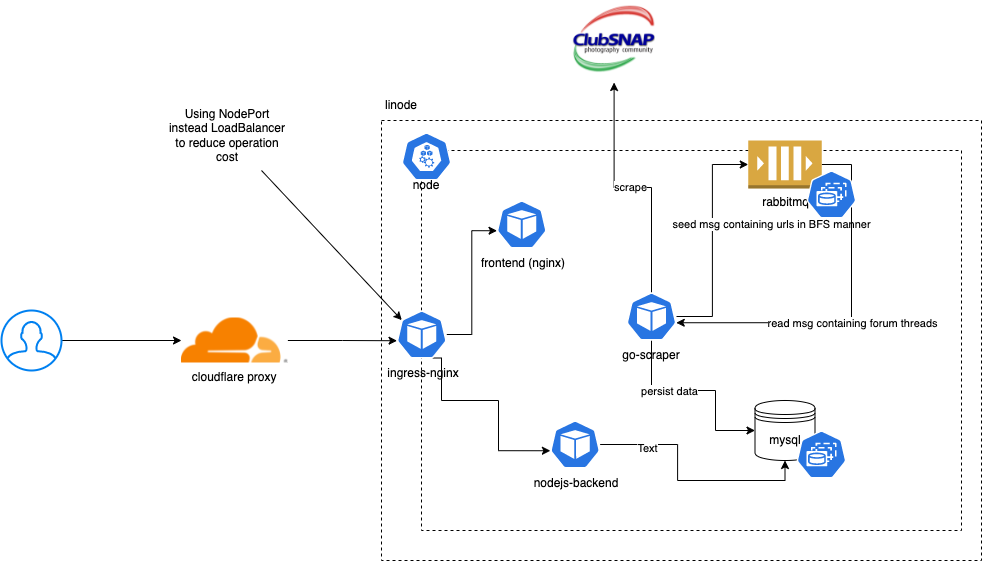

The diagram above was exported from draw.io. Its source (the exported page's mxGraphModel, read from the mxfile embedded in the PNG):
<mxGraphModel dx="1554" dy="919" grid="1" gridSize="10" guides="1" tooltips="1" connect="1" arrows="1" fold="1" page="1" pageScale="1" pageWidth="1169" pageHeight="827" math="0" shadow="0">
  <root>
    <mxCell id="0" />
    <mxCell id="1" parent="0" />
    <mxCell id="iUfO3mUbMORvqDLfojVT-30" style="edgeStyle=orthogonalEdgeStyle;rounded=0;orthogonalLoop=1;jettySize=auto;html=1;entryX=0;entryY=0.5;entryDx=0;entryDy=0;" parent="1" source="iUfO3mUbMORvqDLfojVT-1" target="iUfO3mUbMORvqDLfojVT-3" edge="1">
      <mxGeometry relative="1" as="geometry">
        <mxPoint x="250" y="360" as="targetPoint" />
      </mxGeometry>
    </mxCell>
    <mxCell id="iUfO3mUbMORvqDLfojVT-1" value="" style="html=1;verticalLabelPosition=bottom;align=center;labelBackgroundColor=#ffffff;verticalAlign=top;strokeWidth=2;strokeColor=#0080F0;shadow=0;dashed=0;shape=mxgraph.ios7.icons.user;" parent="1" vertex="1">
      <mxGeometry x="140" y="330" width="60" height="60" as="geometry" />
    </mxCell>
    <mxCell id="iUfO3mUbMORvqDLfojVT-2" value="" style="rounded=0;whiteSpace=wrap;html=1;fillColor=none;dashed=1;" parent="1" vertex="1">
      <mxGeometry x="520" y="140" width="600" height="440" as="geometry" />
    </mxCell>
    <mxCell id="iUfO3mUbMORvqDLfojVT-31" style="edgeStyle=orthogonalEdgeStyle;rounded=0;orthogonalLoop=1;jettySize=auto;html=1;entryX=0.005;entryY=0.63;entryDx=0;entryDy=0;entryPerimeter=0;" parent="1" source="iUfO3mUbMORvqDLfojVT-3" target="iUfO3mUbMORvqDLfojVT-13" edge="1">
      <mxGeometry relative="1" as="geometry" />
    </mxCell>
    <mxCell id="iUfO3mUbMORvqDLfojVT-3" value="cloudflare proxy" style="shape=image;verticalLabelPosition=bottom;labelBackgroundColor=default;verticalAlign=top;aspect=fixed;imageAspect=0;image=https://www.cloudflare.com/resources/images/slt3lc6tev37/CHOl0sUhrumCxOXfRotGt/9bf83d4ca877bb8f0f917c8d379a84ce/cloudflare-icon-color_3x.png;" parent="1" vertex="1">
      <mxGeometry x="320" y="337.5" width="106.36" height="45" as="geometry" />
    </mxCell>
    <mxCell id="iUfO3mUbMORvqDLfojVT-5" value="linode" style="text;html=1;strokeColor=none;fillColor=none;align=center;verticalAlign=middle;whiteSpace=wrap;rounded=0;dashed=1;" parent="1" vertex="1">
      <mxGeometry x="510" y="110" width="60" height="30" as="geometry" />
    </mxCell>
    <mxCell id="iUfO3mUbMORvqDLfojVT-6" value="" style="rounded=0;whiteSpace=wrap;html=1;dashed=1;fillColor=none;" parent="1" vertex="1">
      <mxGeometry x="560" y="170" width="540" height="380" as="geometry" />
    </mxCell>
    <mxCell id="iUfO3mUbMORvqDLfojVT-4" value="" style="sketch=0;html=1;dashed=0;whitespace=wrap;fillColor=#2875E2;strokeColor=#ffffff;points=[[0.005,0.63,0],[0.1,0.2,0],[0.9,0.2,0],[0.5,0,0],[0.995,0.63,0],[0.72,0.99,0],[0.5,1,0],[0.28,0.99,0]];shape=mxgraph.kubernetes.icon;prIcon=node" parent="1" vertex="1">
      <mxGeometry x="540" y="152" width="50" height="48" as="geometry" />
    </mxCell>
    <mxCell id="iUfO3mUbMORvqDLfojVT-7" value="node" style="text;html=1;strokeColor=none;fillColor=none;align=center;verticalAlign=middle;whiteSpace=wrap;rounded=0;dashed=1;" parent="1" vertex="1">
      <mxGeometry x="535" y="190" width="60" height="30" as="geometry" />
    </mxCell>
    <mxCell id="iUfO3mUbMORvqDLfojVT-8" value="" style="shape=image;verticalLabelPosition=bottom;labelBackgroundColor=default;verticalAlign=top;aspect=fixed;imageAspect=0;image=https://pbs.twimg.com/profile_images/1421316338/CS-Logo-Square_400x400.png;" parent="1" vertex="1">
      <mxGeometry x="711.64" y="20" width="82" height="82" as="geometry" />
    </mxCell>
    <mxCell id="iUfO3mUbMORvqDLfojVT-20" style="edgeStyle=orthogonalEdgeStyle;rounded=0;orthogonalLoop=1;jettySize=auto;html=1;entryX=0;entryY=0.5;entryDx=0;entryDy=0;entryPerimeter=0;" parent="1" source="iUfO3mUbMORvqDLfojVT-9" target="iUfO3mUbMORvqDLfojVT-19" edge="1">
      <mxGeometry relative="1" as="geometry" />
    </mxCell>
    <mxCell id="iUfO3mUbMORvqDLfojVT-25" value="seed msg containing urls in BFS manner" style="edgeLabel;html=1;align=center;verticalAlign=middle;resizable=0;points=[];" parent="iUfO3mUbMORvqDLfojVT-20" vertex="1" connectable="0">
      <mxGeometry x="0.0736" relative="1" as="geometry">
        <mxPoint x="59" y="-8" as="offset" />
      </mxGeometry>
    </mxCell>
    <mxCell id="iUfO3mUbMORvqDLfojVT-22" style="edgeStyle=orthogonalEdgeStyle;rounded=0;orthogonalLoop=1;jettySize=auto;html=1;" parent="1" source="iUfO3mUbMORvqDLfojVT-9" target="iUfO3mUbMORvqDLfojVT-8" edge="1">
      <mxGeometry relative="1" as="geometry" />
    </mxCell>
    <mxCell id="iUfO3mUbMORvqDLfojVT-27" value="scrape" style="edgeLabel;html=1;align=center;verticalAlign=middle;resizable=0;points=[];" parent="iUfO3mUbMORvqDLfojVT-22" vertex="1" connectable="0">
      <mxGeometry x="0.0267" y="-1" relative="1" as="geometry">
        <mxPoint as="offset" />
      </mxGeometry>
    </mxCell>
    <mxCell id="iUfO3mUbMORvqDLfojVT-23" style="edgeStyle=orthogonalEdgeStyle;rounded=0;orthogonalLoop=1;jettySize=auto;html=1;entryX=0;entryY=0.5;entryDx=0;entryDy=0;" parent="1" source="iUfO3mUbMORvqDLfojVT-9" target="iUfO3mUbMORvqDLfojVT-18" edge="1">
      <mxGeometry relative="1" as="geometry">
        <Array as="points">
          <mxPoint x="790" y="410" />
          <mxPoint x="854" y="410" />
          <mxPoint x="854" y="450" />
        </Array>
      </mxGeometry>
    </mxCell>
    <mxCell id="iUfO3mUbMORvqDLfojVT-28" value="persist data" style="edgeLabel;html=1;align=center;verticalAlign=middle;resizable=0;points=[];" parent="iUfO3mUbMORvqDLfojVT-23" vertex="1" connectable="0">
      <mxGeometry x="-0.3075" relative="1" as="geometry">
        <mxPoint as="offset" />
      </mxGeometry>
    </mxCell>
    <mxCell id="iUfO3mUbMORvqDLfojVT-9" value="" style="sketch=0;html=1;dashed=0;whitespace=wrap;fillColor=#2875E2;strokeColor=#ffffff;points=[[0.005,0.63,0],[0.1,0.2,0],[0.9,0.2,0],[0.5,0,0],[0.995,0.63,0],[0.72,0.99,0],[0.5,1,0],[0.28,0.99,0]];shape=mxgraph.kubernetes.icon;prIcon=pod" parent="1" vertex="1">
      <mxGeometry x="765" y="312" width="50" height="48" as="geometry" />
    </mxCell>
    <mxCell id="iUfO3mUbMORvqDLfojVT-10" value="go-scraper" style="text;html=1;strokeColor=none;fillColor=none;align=center;verticalAlign=middle;whiteSpace=wrap;rounded=0;dashed=1;" parent="1" vertex="1">
      <mxGeometry x="760" y="360" width="60" height="30" as="geometry" />
    </mxCell>
    <mxCell id="iUfO3mUbMORvqDLfojVT-24" style="edgeStyle=orthogonalEdgeStyle;rounded=0;orthogonalLoop=1;jettySize=auto;html=1;entryX=0.5;entryY=1;entryDx=0;entryDy=0;" parent="1" source="iUfO3mUbMORvqDLfojVT-11" target="iUfO3mUbMORvqDLfojVT-18" edge="1">
      <mxGeometry relative="1" as="geometry" />
    </mxCell>
    <mxCell id="iUfO3mUbMORvqDLfojVT-29" value="Text" style="edgeLabel;html=1;align=center;verticalAlign=middle;resizable=0;points=[];" parent="iUfO3mUbMORvqDLfojVT-24" vertex="1" connectable="0">
      <mxGeometry x="-0.6067" y="-3" relative="1" as="geometry">
        <mxPoint as="offset" />
      </mxGeometry>
    </mxCell>
    <mxCell id="iUfO3mUbMORvqDLfojVT-11" value="" style="sketch=0;html=1;dashed=0;whitespace=wrap;fillColor=#2875E2;strokeColor=#ffffff;points=[[0.005,0.63,0],[0.1,0.2,0],[0.9,0.2,0],[0.5,0,0],[0.995,0.63,0],[0.72,0.99,0],[0.5,1,0],[0.28,0.99,0]];shape=mxgraph.kubernetes.icon;prIcon=pod" parent="1" vertex="1">
      <mxGeometry x="688.64" y="440" width="50" height="48" as="geometry" />
    </mxCell>
    <mxCell id="iUfO3mUbMORvqDLfojVT-12" value="nodejs-backend" style="text;html=1;strokeColor=none;fillColor=none;align=center;verticalAlign=middle;whiteSpace=wrap;rounded=0;dashed=1;" parent="1" vertex="1">
      <mxGeometry x="665" y="488" width="100" height="30" as="geometry" />
    </mxCell>
    <mxCell id="iUfO3mUbMORvqDLfojVT-32" style="edgeStyle=orthogonalEdgeStyle;rounded=0;orthogonalLoop=1;jettySize=auto;html=1;entryX=0.005;entryY=0.63;entryDx=0;entryDy=0;entryPerimeter=0;" parent="1" source="iUfO3mUbMORvqDLfojVT-13" target="iUfO3mUbMORvqDLfojVT-16" edge="1">
      <mxGeometry relative="1" as="geometry" />
    </mxCell>
    <mxCell id="iUfO3mUbMORvqDLfojVT-33" style="edgeStyle=orthogonalEdgeStyle;rounded=0;orthogonalLoop=1;jettySize=auto;html=1;entryX=0.005;entryY=0.63;entryDx=0;entryDy=0;entryPerimeter=0;exitX=0.72;exitY=0.99;exitDx=0;exitDy=0;exitPerimeter=0;" parent="1" source="iUfO3mUbMORvqDLfojVT-13" target="iUfO3mUbMORvqDLfojVT-11" edge="1">
      <mxGeometry relative="1" as="geometry">
        <Array as="points">
          <mxPoint x="580" y="378" />
          <mxPoint x="580" y="420" />
          <mxPoint x="637" y="420" />
          <mxPoint x="637" y="470" />
        </Array>
      </mxGeometry>
    </mxCell>
    <mxCell id="iUfO3mUbMORvqDLfojVT-13" value="" style="sketch=0;html=1;dashed=0;whitespace=wrap;fillColor=#2875E2;strokeColor=#ffffff;points=[[0.005,0.63,0],[0.1,0.2,0],[0.9,0.2,0],[0.5,0,0],[0.995,0.63,0],[0.72,0.99,0],[0.5,1,0],[0.28,0.99,0]];shape=mxgraph.kubernetes.icon;prIcon=pod" parent="1" vertex="1">
      <mxGeometry x="535.28" y="330" width="50" height="48" as="geometry" />
    </mxCell>
    <mxCell id="iUfO3mUbMORvqDLfojVT-14" value="ingress-nginx" style="text;html=1;strokeColor=none;fillColor=none;align=center;verticalAlign=middle;whiteSpace=wrap;rounded=0;dashed=1;" parent="1" vertex="1">
      <mxGeometry x="511.64" y="378" width="100" height="30" as="geometry" />
    </mxCell>
    <mxCell id="iUfO3mUbMORvqDLfojVT-16" value="" style="sketch=0;html=1;dashed=0;whitespace=wrap;fillColor=#2875E2;strokeColor=#ffffff;points=[[0.005,0.63,0],[0.1,0.2,0],[0.9,0.2,0],[0.5,0,0],[0.995,0.63,0],[0.72,0.99,0],[0.5,1,0],[0.28,0.99,0]];shape=mxgraph.kubernetes.icon;prIcon=pod" parent="1" vertex="1">
      <mxGeometry x="635.28" y="220" width="50" height="48" as="geometry" />
    </mxCell>
    <mxCell id="iUfO3mUbMORvqDLfojVT-17" value="frontend (nginx)" style="text;html=1;strokeColor=none;fillColor=none;align=center;verticalAlign=middle;whiteSpace=wrap;rounded=0;dashed=1;" parent="1" vertex="1">
      <mxGeometry x="611.64" y="268" width="100" height="30" as="geometry" />
    </mxCell>
    <mxCell id="iUfO3mUbMORvqDLfojVT-18" value="mysql" style="shape=datastore;whiteSpace=wrap;html=1;fillColor=none;" parent="1" vertex="1">
      <mxGeometry x="893.5" y="420" width="60" height="60" as="geometry" />
    </mxCell>
    <mxCell id="iUfO3mUbMORvqDLfojVT-21" style="edgeStyle=orthogonalEdgeStyle;rounded=0;orthogonalLoop=1;jettySize=auto;html=1;entryX=0.995;entryY=0.63;entryDx=0;entryDy=0;entryPerimeter=0;" parent="1" source="iUfO3mUbMORvqDLfojVT-19" target="iUfO3mUbMORvqDLfojVT-9" edge="1">
      <mxGeometry relative="1" as="geometry">
        <Array as="points">
          <mxPoint x="990" y="184" />
          <mxPoint x="990" y="342" />
        </Array>
      </mxGeometry>
    </mxCell>
    <mxCell id="iUfO3mUbMORvqDLfojVT-26" value="read msg containing forum threads" style="edgeLabel;html=1;align=center;verticalAlign=middle;resizable=0;points=[];" parent="iUfO3mUbMORvqDLfojVT-21" vertex="1" connectable="0">
      <mxGeometry x="0.3123" relative="1" as="geometry">
        <mxPoint x="51" as="offset" />
      </mxGeometry>
    </mxCell>
    <mxCell id="iUfO3mUbMORvqDLfojVT-19" value="rabbitmq" style="outlineConnect=0;dashed=0;verticalLabelPosition=bottom;verticalAlign=top;align=center;html=1;shape=mxgraph.aws3.queue;fillColor=#D9A741;gradientColor=none;" parent="1" vertex="1">
      <mxGeometry x="886.75" y="160" width="73.5" height="48" as="geometry" />
    </mxCell>
    <mxCell id="iUfO3mUbMORvqDLfojVT-35" value="" style="endArrow=classic;html=1;rounded=0;entryX=0.1;entryY=0.2;entryDx=0;entryDy=0;entryPerimeter=0;" parent="1" target="iUfO3mUbMORvqDLfojVT-13" edge="1">
      <mxGeometry width="50" height="50" relative="1" as="geometry">
        <mxPoint x="400" y="190" as="sourcePoint" />
        <mxPoint x="560" y="400" as="targetPoint" />
      </mxGeometry>
    </mxCell>
    <mxCell id="iUfO3mUbMORvqDLfojVT-36" value="Using NodePort instead LoadBalancer to reduce operation cost" style="text;html=1;strokeColor=none;fillColor=none;align=center;verticalAlign=middle;whiteSpace=wrap;rounded=0;" parent="1" vertex="1">
      <mxGeometry x="306.36" y="140" width="120" height="30" as="geometry" />
    </mxCell>
    <mxCell id="uOX4JRT6loiPcJx2H_Gj-3" value="" style="sketch=0;html=1;dashed=0;whitespace=wrap;fillColor=#2875E2;strokeColor=#ffffff;points=[[0.005,0.63,0],[0.1,0.2,0],[0.9,0.2,0],[0.5,0,0],[0.995,0.63,0],[0.72,0.99,0],[0.5,1,0],[0.28,0.99,0]];shape=mxgraph.kubernetes.icon;prIcon=sts" vertex="1" parent="1">
      <mxGeometry x="935" y="450" width="50" height="48" as="geometry" />
    </mxCell>
    <mxCell id="uOX4JRT6loiPcJx2H_Gj-4" value="" style="sketch=0;html=1;dashed=0;whitespace=wrap;fillColor=#2875E2;strokeColor=#ffffff;points=[[0.005,0.63,0],[0.1,0.2,0],[0.9,0.2,0],[0.5,0,0],[0.995,0.63,0],[0.72,0.99,0],[0.5,1,0],[0.28,0.99,0]];shape=mxgraph.kubernetes.icon;prIcon=sts" vertex="1" parent="1">
      <mxGeometry x="945" y="190" width="50" height="48" as="geometry" />
    </mxCell>
  </root>
</mxGraphModel>